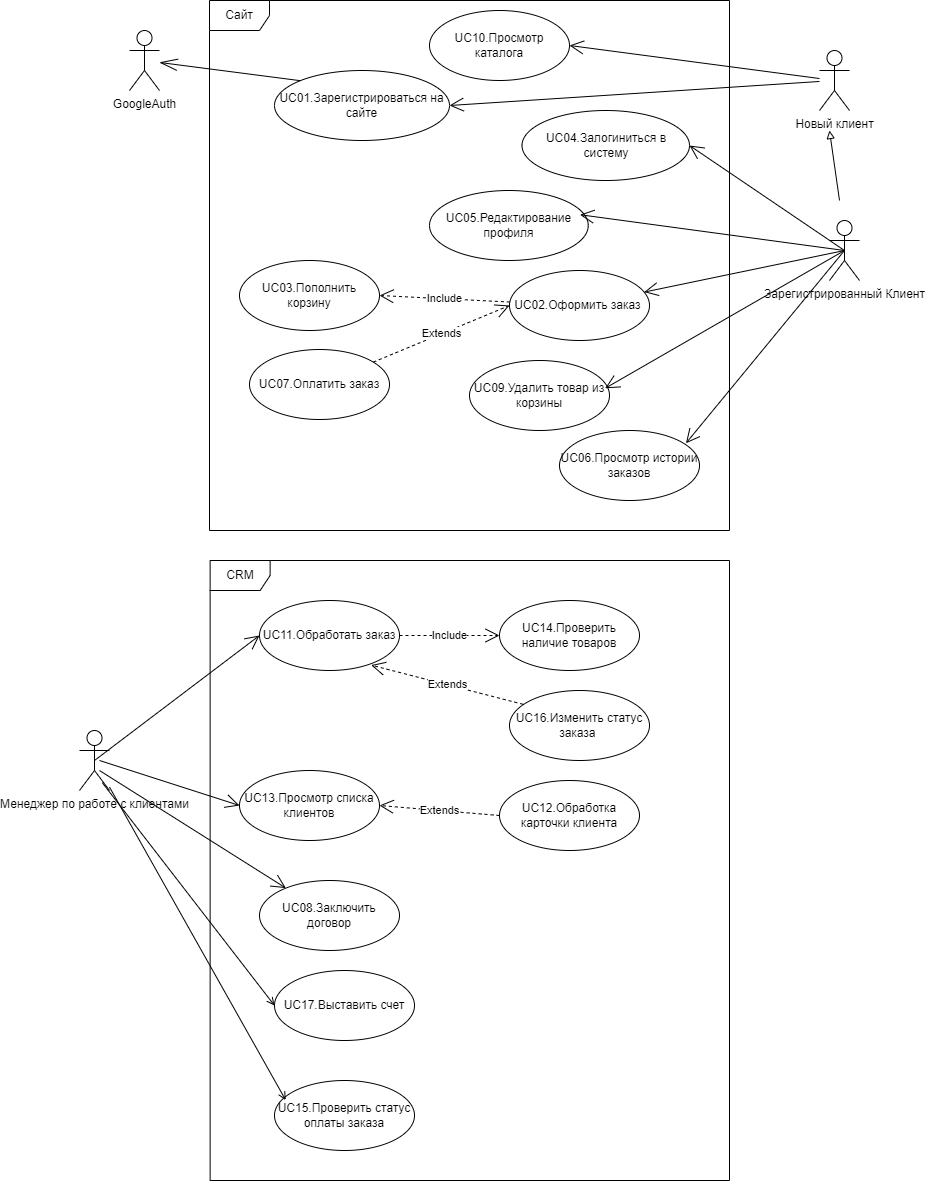

The diagram above was exported from draw.io. Its source (the exported page's mxGraphModel, read from the mxfile embedded in the PNG):
<mxGraphModel dx="1050" dy="557" grid="1" gridSize="10" guides="1" tooltips="1" connect="1" arrows="1" fold="1" page="1" pageScale="1" pageWidth="1169" pageHeight="827" math="0" shadow="0">
  <root>
    <mxCell id="0" />
    <mxCell id="1" parent="0" />
    <mxCell id="9tYqYchUi1b8Ed6oYq7I-1" value="UC06.Просмотр истории заказов" style="ellipse;whiteSpace=wrap;html=1;" parent="1" vertex="1">
      <mxGeometry x="840" y="460" width="140" height="70" as="geometry" />
    </mxCell>
    <mxCell id="9tYqYchUi1b8Ed6oYq7I-2" value="UC08.Заключить договор" style="ellipse;whiteSpace=wrap;html=1;" parent="1" vertex="1">
      <mxGeometry x="540" y="910" width="140" height="70" as="geometry" />
    </mxCell>
    <mxCell id="9tYqYchUi1b8Ed6oYq7I-3" value="UC05.Редактирование профиля" style="ellipse;whiteSpace=wrap;html=1;" parent="1" vertex="1">
      <mxGeometry x="710" y="220" width="158.75" height="70" as="geometry" />
    </mxCell>
    <mxCell id="9tYqYchUi1b8Ed6oYq7I-4" value="Менеджер по работе с клиентами" style="shape=umlActor;verticalLabelPosition=bottom;verticalAlign=top;html=1;" parent="1" vertex="1">
      <mxGeometry x="360" y="760" width="30" height="60" as="geometry" />
    </mxCell>
    <mxCell id="9tYqYchUi1b8Ed6oYq7I-5" value="Зарегистрированный Клиент" style="shape=umlActor;verticalLabelPosition=bottom;verticalAlign=top;html=1;" parent="1" vertex="1">
      <mxGeometry x="1110" y="250" width="30" height="60" as="geometry" />
    </mxCell>
    <mxCell id="9tYqYchUi1b8Ed6oYq7I-6" value="UC01.Зарегистрироваться на сайте" style="ellipse;whiteSpace=wrap;html=1;" parent="1" vertex="1">
      <mxGeometry x="555" y="100" width="175" height="70" as="geometry" />
    </mxCell>
    <mxCell id="9tYqYchUi1b8Ed6oYq7I-7" value="UC02.Оформить заказ&amp;nbsp;" style="ellipse;whiteSpace=wrap;html=1;" parent="1" vertex="1">
      <mxGeometry x="790" y="300" width="140" height="70" as="geometry" />
    </mxCell>
    <mxCell id="9tYqYchUi1b8Ed6oYq7I-16" value="UC04.Залогиниться в систему" style="ellipse;whiteSpace=wrap;html=1;" parent="1" vertex="1">
      <mxGeometry x="802.5" y="140" width="167.5" height="70" as="geometry" />
    </mxCell>
    <mxCell id="9tYqYchUi1b8Ed6oYq7I-17" value="UC03.Пополнить корзину" style="ellipse;whiteSpace=wrap;html=1;" parent="1" vertex="1">
      <mxGeometry x="520" y="290" width="140" height="70" as="geometry" />
    </mxCell>
    <mxCell id="9tYqYchUi1b8Ed6oYq7I-18" value="UC12.Обработка карточки клиента" style="ellipse;whiteSpace=wrap;html=1;" parent="1" vertex="1">
      <mxGeometry x="780" y="810" width="140" height="70" as="geometry" />
    </mxCell>
    <mxCell id="9tYqYchUi1b8Ed6oYq7I-19" value="UC09.Удалить товар из корзины" style="ellipse;whiteSpace=wrap;html=1;" parent="1" vertex="1">
      <mxGeometry x="750" y="390" width="140" height="70" as="geometry" />
    </mxCell>
    <mxCell id="9tYqYchUi1b8Ed6oYq7I-20" value="UC11.Обработать заказ" style="ellipse;whiteSpace=wrap;html=1;" parent="1" vertex="1">
      <mxGeometry x="540" y="630" width="140" height="70" as="geometry" />
    </mxCell>
    <mxCell id="9tYqYchUi1b8Ed6oYq7I-21" value="UC07.Оплатить заказ" style="ellipse;whiteSpace=wrap;html=1;" parent="1" vertex="1">
      <mxGeometry x="530" y="379" width="140" height="70" as="geometry" />
    </mxCell>
    <mxCell id="9tYqYchUi1b8Ed6oYq7I-25" value="" style="endArrow=open;endFill=1;endSize=12;html=1;rounded=0;entryX=1;entryY=0.5;entryDx=0;entryDy=0;exitX=0.5;exitY=0.5;exitDx=0;exitDy=0;exitPerimeter=0;" parent="1" source="9tYqYchUi1b8Ed6oYq7I-5" target="9tYqYchUi1b8Ed6oYq7I-16" edge="1">
      <mxGeometry width="160" relative="1" as="geometry">
        <mxPoint x="830" y="190" as="sourcePoint" />
        <mxPoint x="752" y="166" as="targetPoint" />
        <Array as="points" />
      </mxGeometry>
    </mxCell>
    <mxCell id="9tYqYchUi1b8Ed6oYq7I-26" value="" style="endArrow=open;endFill=1;endSize=12;html=1;rounded=0;entryX=0.948;entryY=0.346;entryDx=0;entryDy=0;entryPerimeter=0;exitX=0.5;exitY=0.5;exitDx=0;exitDy=0;exitPerimeter=0;" parent="1" source="9tYqYchUi1b8Ed6oYq7I-5" target="9tYqYchUi1b8Ed6oYq7I-3" edge="1">
      <mxGeometry width="160" relative="1" as="geometry">
        <mxPoint x="840" y="200" as="sourcePoint" />
        <mxPoint x="695" y="286" as="targetPoint" />
        <Array as="points" />
      </mxGeometry>
    </mxCell>
    <mxCell id="9tYqYchUi1b8Ed6oYq7I-28" value="" style="endArrow=open;endFill=1;endSize=12;html=1;rounded=0;exitX=0.5;exitY=0.5;exitDx=0;exitDy=0;exitPerimeter=0;" parent="1" source="9tYqYchUi1b8Ed6oYq7I-5" target="9tYqYchUi1b8Ed6oYq7I-7" edge="1">
      <mxGeometry width="160" relative="1" as="geometry">
        <mxPoint x="1100" y="290" as="sourcePoint" />
        <mxPoint x="685.63" y="414" as="targetPoint" />
        <Array as="points" />
      </mxGeometry>
    </mxCell>
    <mxCell id="9tYqYchUi1b8Ed6oYq7I-29" value="" style="endArrow=open;endFill=1;endSize=12;html=1;rounded=0;entryX=0.969;entryY=0.397;entryDx=0;entryDy=0;entryPerimeter=0;" parent="1" target="9tYqYchUi1b8Ed6oYq7I-19" edge="1">
      <mxGeometry width="160" relative="1" as="geometry">
        <mxPoint x="1125" y="280" as="sourcePoint" />
        <mxPoint x="720" y="470" as="targetPoint" />
        <Array as="points" />
      </mxGeometry>
    </mxCell>
    <mxCell id="9tYqYchUi1b8Ed6oYq7I-33" value="Include" style="endArrow=open;endSize=12;dashed=1;html=1;rounded=0;entryX=1;entryY=0.5;entryDx=0;entryDy=0;" parent="1" source="9tYqYchUi1b8Ed6oYq7I-7" target="9tYqYchUi1b8Ed6oYq7I-17" edge="1">
      <mxGeometry width="160" relative="1" as="geometry">
        <mxPoint x="530" y="390" as="sourcePoint" />
        <mxPoint x="690" y="390" as="targetPoint" />
      </mxGeometry>
    </mxCell>
    <mxCell id="9tYqYchUi1b8Ed6oYq7I-35" value="Extends" style="endArrow=open;endSize=12;dashed=1;html=1;rounded=0;entryX=0;entryY=0.5;entryDx=0;entryDy=0;" parent="1" source="9tYqYchUi1b8Ed6oYq7I-21" target="9tYqYchUi1b8Ed6oYq7I-7" edge="1">
      <mxGeometry width="160" relative="1" as="geometry">
        <mxPoint x="740" y="440" as="sourcePoint" />
        <mxPoint x="700" y="380" as="targetPoint" />
      </mxGeometry>
    </mxCell>
    <mxCell id="9tYqYchUi1b8Ed6oYq7I-38" value="Новый клиент" style="shape=umlActor;verticalLabelPosition=bottom;verticalAlign=top;html=1;" parent="1" vertex="1">
      <mxGeometry x="1100" y="80" width="30" height="60" as="geometry" />
    </mxCell>
    <mxCell id="9tYqYchUi1b8Ed6oYq7I-39" value="UC10.Просмотр каталога" style="ellipse;whiteSpace=wrap;html=1;" parent="1" vertex="1">
      <mxGeometry x="710" y="40" width="140" height="70" as="geometry" />
    </mxCell>
    <mxCell id="9tYqYchUi1b8Ed6oYq7I-40" value="" style="endArrow=open;endFill=1;endSize=12;html=1;rounded=0;entryX=1;entryY=0.5;entryDx=0;entryDy=0;" parent="1" source="9tYqYchUi1b8Ed6oYq7I-38" target="9tYqYchUi1b8Ed6oYq7I-39" edge="1">
      <mxGeometry width="160" relative="1" as="geometry">
        <mxPoint x="950" y="90" as="sourcePoint" />
        <mxPoint x="850" y="70" as="targetPoint" />
        <Array as="points" />
      </mxGeometry>
    </mxCell>
    <mxCell id="9tYqYchUi1b8Ed6oYq7I-41" value="" style="endArrow=open;endFill=1;endSize=12;html=1;rounded=0;entryX=1;entryY=0.5;entryDx=0;entryDy=0;" parent="1" source="9tYqYchUi1b8Ed6oYq7I-38" target="9tYqYchUi1b8Ed6oYq7I-6" edge="1">
      <mxGeometry width="160" relative="1" as="geometry">
        <mxPoint x="840" y="110" as="sourcePoint" />
        <mxPoint x="678" y="18" as="targetPoint" />
        <Array as="points" />
      </mxGeometry>
    </mxCell>
    <mxCell id="9tYqYchUi1b8Ed6oYq7I-43" value="GoogleAuth" style="shape=umlActor;verticalLabelPosition=bottom;verticalAlign=top;html=1;" parent="1" vertex="1">
      <mxGeometry x="410" y="60" width="30" height="60" as="geometry" />
    </mxCell>
    <mxCell id="9tYqYchUi1b8Ed6oYq7I-46" value="" style="endArrow=openThin;endSize=16;endFill=0;html=1;rounded=0;exitX=0;exitY=0;exitDx=0;exitDy=0;" parent="1" source="9tYqYchUi1b8Ed6oYq7I-6" target="9tYqYchUi1b8Ed6oYq7I-43" edge="1">
      <mxGeometry width="160" relative="1" as="geometry">
        <mxPoint x="570" y="120" as="sourcePoint" />
        <mxPoint x="616.5" y="10" as="targetPoint" />
      </mxGeometry>
    </mxCell>
    <mxCell id="9tYqYchUi1b8Ed6oYq7I-47" value="Сайт" style="shape=umlFrame;whiteSpace=wrap;html=1;pointerEvents=0;" parent="1" vertex="1">
      <mxGeometry x="490" y="30" width="520" height="530" as="geometry" />
    </mxCell>
    <mxCell id="9tYqYchUi1b8Ed6oYq7I-52" value="" style="endArrow=open;endFill=1;endSize=12;html=1;rounded=0;entryX=0.903;entryY=0.183;entryDx=0;entryDy=0;entryPerimeter=0;exitX=0.5;exitY=0.5;exitDx=0;exitDy=0;exitPerimeter=0;" parent="1" source="9tYqYchUi1b8Ed6oYq7I-5" target="9tYqYchUi1b8Ed6oYq7I-1" edge="1">
      <mxGeometry width="160" relative="1" as="geometry">
        <mxPoint x="1040" y="320" as="sourcePoint" />
        <mxPoint x="705" y="406" as="targetPoint" />
        <Array as="points" />
      </mxGeometry>
    </mxCell>
    <mxCell id="9tYqYchUi1b8Ed6oYq7I-54" value="CRM" style="shape=umlFrame;whiteSpace=wrap;html=1;pointerEvents=0;" parent="1" vertex="1">
      <mxGeometry x="490.63" y="590" width="519.37" height="620" as="geometry" />
    </mxCell>
    <mxCell id="9tYqYchUi1b8Ed6oYq7I-57" value="UC13.Просмотр списка клиентов" style="ellipse;whiteSpace=wrap;html=1;" parent="1" vertex="1">
      <mxGeometry x="520" y="800" width="140" height="70" as="geometry" />
    </mxCell>
    <mxCell id="9tYqYchUi1b8Ed6oYq7I-58" value="Extends" style="endArrow=open;endSize=12;dashed=1;html=1;rounded=0;entryX=1;entryY=0.5;entryDx=0;entryDy=0;exitX=0;exitY=0.5;exitDx=0;exitDy=0;" parent="1" source="9tYqYchUi1b8Ed6oYq7I-18" target="9tYqYchUi1b8Ed6oYq7I-57" edge="1">
      <mxGeometry width="160" relative="1" as="geometry">
        <mxPoint x="525" y="890" as="sourcePoint" />
        <mxPoint x="475" y="845" as="targetPoint" />
      </mxGeometry>
    </mxCell>
    <mxCell id="9tYqYchUi1b8Ed6oYq7I-60" value="" style="endArrow=open;endFill=0;endSize=12;html=1;rounded=0;exitX=0.667;exitY=0.667;exitDx=0;exitDy=0;exitPerimeter=0;" parent="1" source="9tYqYchUi1b8Ed6oYq7I-4" target="9tYqYchUi1b8Ed6oYq7I-2" edge="1">
      <mxGeometry width="160" relative="1" as="geometry">
        <mxPoint x="410" y="740" as="sourcePoint" />
        <mxPoint x="-3" y="782" as="targetPoint" />
        <Array as="points" />
      </mxGeometry>
    </mxCell>
    <mxCell id="9tYqYchUi1b8Ed6oYq7I-61" value="UC14.Проверить наличие товаров" style="ellipse;whiteSpace=wrap;html=1;" parent="1" vertex="1">
      <mxGeometry x="780" y="630" width="140" height="70" as="geometry" />
    </mxCell>
    <mxCell id="9tYqYchUi1b8Ed6oYq7I-63" value="Include" style="endArrow=open;endSize=12;dashed=1;html=1;rounded=0;elbow=vertical;exitX=1;exitY=0.5;exitDx=0;exitDy=0;" parent="1" source="9tYqYchUi1b8Ed6oYq7I-20" target="9tYqYchUi1b8Ed6oYq7I-61" edge="1">
      <mxGeometry width="160" relative="1" as="geometry">
        <mxPoint x="610" y="740" as="sourcePoint" />
        <mxPoint x="585" y="791" as="targetPoint" />
        <Array as="points" />
      </mxGeometry>
    </mxCell>
    <mxCell id="M3sMFXYaQV7tKpimAJA7-3" value="UC15.Проверить статус оплаты заказа" style="ellipse;whiteSpace=wrap;html=1;" parent="1" vertex="1">
      <mxGeometry x="555" y="1110" width="140" height="70" as="geometry" />
    </mxCell>
    <mxCell id="yWU1_Z295OFgGNR4xsW7-1" value="" style="endArrow=open;endFill=0;endSize=12;html=1;rounded=0;exitX=0.5;exitY=0.5;exitDx=0;exitDy=0;exitPerimeter=0;entryX=0;entryY=0.5;entryDx=0;entryDy=0;" parent="1" source="9tYqYchUi1b8Ed6oYq7I-4" target="9tYqYchUi1b8Ed6oYq7I-20" edge="1">
      <mxGeometry width="160" relative="1" as="geometry">
        <mxPoint x="390" y="810" as="sourcePoint" />
        <mxPoint x="558" y="945" as="targetPoint" />
        <Array as="points" />
      </mxGeometry>
    </mxCell>
    <mxCell id="M3sMFXYaQV7tKpimAJA7-4" value="UC16.Изменить статус заказа&amp;nbsp;" style="ellipse;whiteSpace=wrap;html=1;" parent="1" vertex="1">
      <mxGeometry x="790" y="720" width="140" height="70" as="geometry" />
    </mxCell>
    <mxCell id="yWU1_Z295OFgGNR4xsW7-2" value="" style="endArrow=open;endFill=0;endSize=12;html=1;rounded=0;entryX=0;entryY=0.5;entryDx=0;entryDy=0;" parent="1" target="9tYqYchUi1b8Ed6oYq7I-57" edge="1">
      <mxGeometry width="160" relative="1" as="geometry">
        <mxPoint x="380" y="790" as="sourcePoint" />
        <mxPoint x="510" y="780" as="targetPoint" />
        <Array as="points" />
      </mxGeometry>
    </mxCell>
    <mxCell id="hBkrfJg6wmG-E5Rx-Vik-1" value="UC17.Выставить счет" style="ellipse;whiteSpace=wrap;html=1;" vertex="1" parent="1">
      <mxGeometry x="555" y="1000" width="140" height="70" as="geometry" />
    </mxCell>
    <mxCell id="hBkrfJg6wmG-E5Rx-Vik-2" value="" style="endArrow=block;html=1;rounded=0;endFill=0;" edge="1" parent="1">
      <mxGeometry width="50" height="50" relative="1" as="geometry">
        <mxPoint x="1120" y="230" as="sourcePoint" />
        <mxPoint x="1110" y="160" as="targetPoint" />
      </mxGeometry>
    </mxCell>
    <mxCell id="hBkrfJg6wmG-E5Rx-Vik-7" value="" style="endArrow=open;html=1;rounded=0;exitX=0.76;exitY=0.87;exitDx=0;exitDy=0;exitPerimeter=0;entryX=0;entryY=0.5;entryDx=0;entryDy=0;endFill=0;" edge="1" parent="1" source="9tYqYchUi1b8Ed6oYq7I-4" target="hBkrfJg6wmG-E5Rx-Vik-1">
      <mxGeometry width="50" height="50" relative="1" as="geometry">
        <mxPoint x="480" y="1150" as="sourcePoint" />
        <mxPoint x="530" y="1100" as="targetPoint" />
      </mxGeometry>
    </mxCell>
    <mxCell id="hBkrfJg6wmG-E5Rx-Vik-8" value="" style="endArrow=open;html=1;rounded=0;entryX=0.08;entryY=0.28;entryDx=0;entryDy=0;entryPerimeter=0;endFill=0;" edge="1" parent="1" source="9tYqYchUi1b8Ed6oYq7I-4" target="M3sMFXYaQV7tKpimAJA7-3">
      <mxGeometry width="50" height="50" relative="1" as="geometry">
        <mxPoint x="490" y="1260" as="sourcePoint" />
        <mxPoint x="540" y="1210" as="targetPoint" />
      </mxGeometry>
    </mxCell>
    <mxCell id="hBkrfJg6wmG-E5Rx-Vik-9" value="Extends" style="endArrow=open;endSize=12;dashed=1;html=1;rounded=0;entryX=0.797;entryY=0.923;entryDx=0;entryDy=0;exitX=0.097;exitY=0.197;exitDx=0;exitDy=0;exitPerimeter=0;entryPerimeter=0;" edge="1" parent="1" source="M3sMFXYaQV7tKpimAJA7-4" target="9tYqYchUi1b8Ed6oYq7I-20">
      <mxGeometry width="160" relative="1" as="geometry">
        <mxPoint x="710" y="720" as="sourcePoint" />
        <mxPoint x="590" y="693" as="targetPoint" />
      </mxGeometry>
    </mxCell>
  </root>
</mxGraphModel>